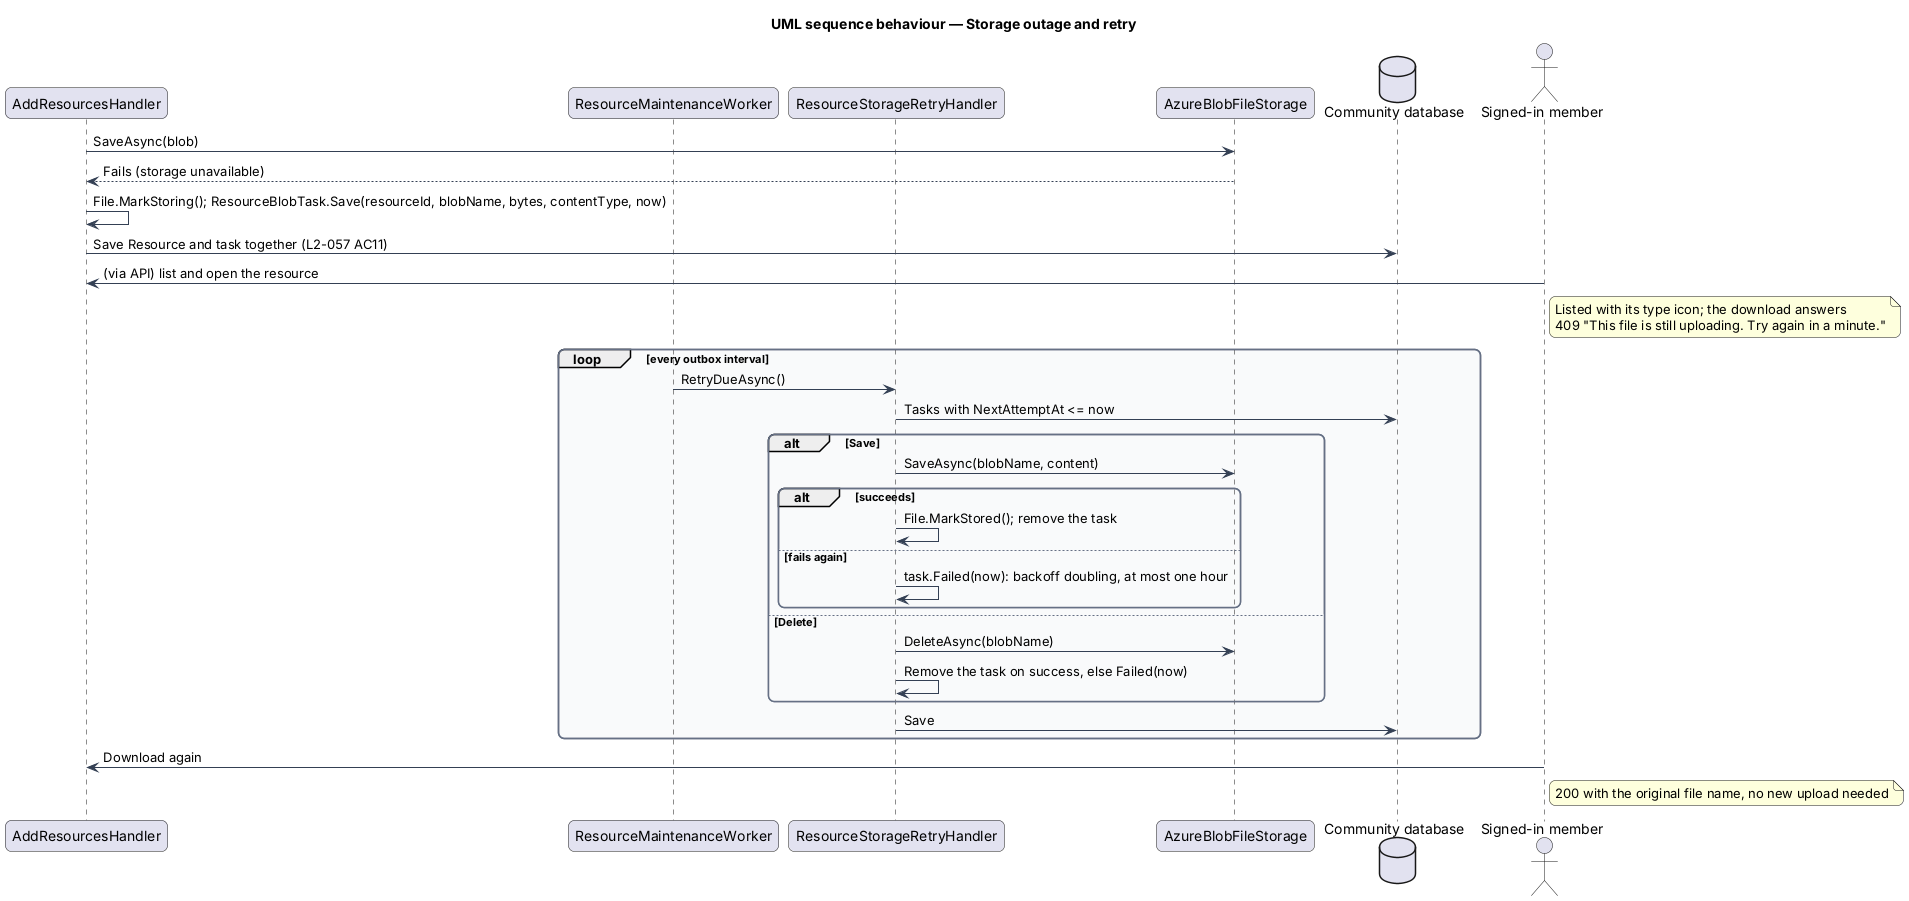

The diagram above was rendered by PlantUML. Its source (embedded in the PNG):
@startuml
title UML sequence behaviour — Storage outage and retry
skinparam backgroundColor #FFFFFF
skinparam shadowing false
skinparam roundcorner 12
skinparam defaultFontName Arial
skinparam ArrowColor #344054
skinparam rectangle {
  BorderColor #344054
  FontColor #101828
}
skinparam package {
  BorderColor #667085
  FontColor #101828
  BackgroundColor #F9FAFB
}
participant "AddResourcesHandler" as h
participant "ResourceMaintenanceWorker" as w
participant "ResourceStorageRetryHandler" as r
participant "AzureBlobFileStorage" as store
database "Community database" as db
actor "Signed-in member" as member
h -> store : SaveAsync(blob)
store --> h : Fails (storage unavailable)
h -> h : File.MarkStoring(); ResourceBlobTask.Save(resourceId, blobName, bytes, contentType, now)
h -> db : Save Resource and task together (L2-057 AC11)
member -> h : (via API) list and open the resource
note right of member
  Listed with its type icon; the download answers
  409 "This file is still uploading. Try again in a minute."
end note
loop every outbox interval
  w -> r : RetryDueAsync()
  r -> db : Tasks with NextAttemptAt <= now
  alt Save
    r -> store : SaveAsync(blobName, content)
    alt succeeds
      r -> r : File.MarkStored(); remove the task
    else fails again
      r -> r : task.Failed(now): backoff doubling, at most one hour
    end
  else Delete
    r -> store : DeleteAsync(blobName)
    r -> r : Remove the task on success, else Failed(now)
  end
  r -> db : Save
end
member -> h : Download again
note right of member: 200 with the original file name, no new upload needed
@enduml